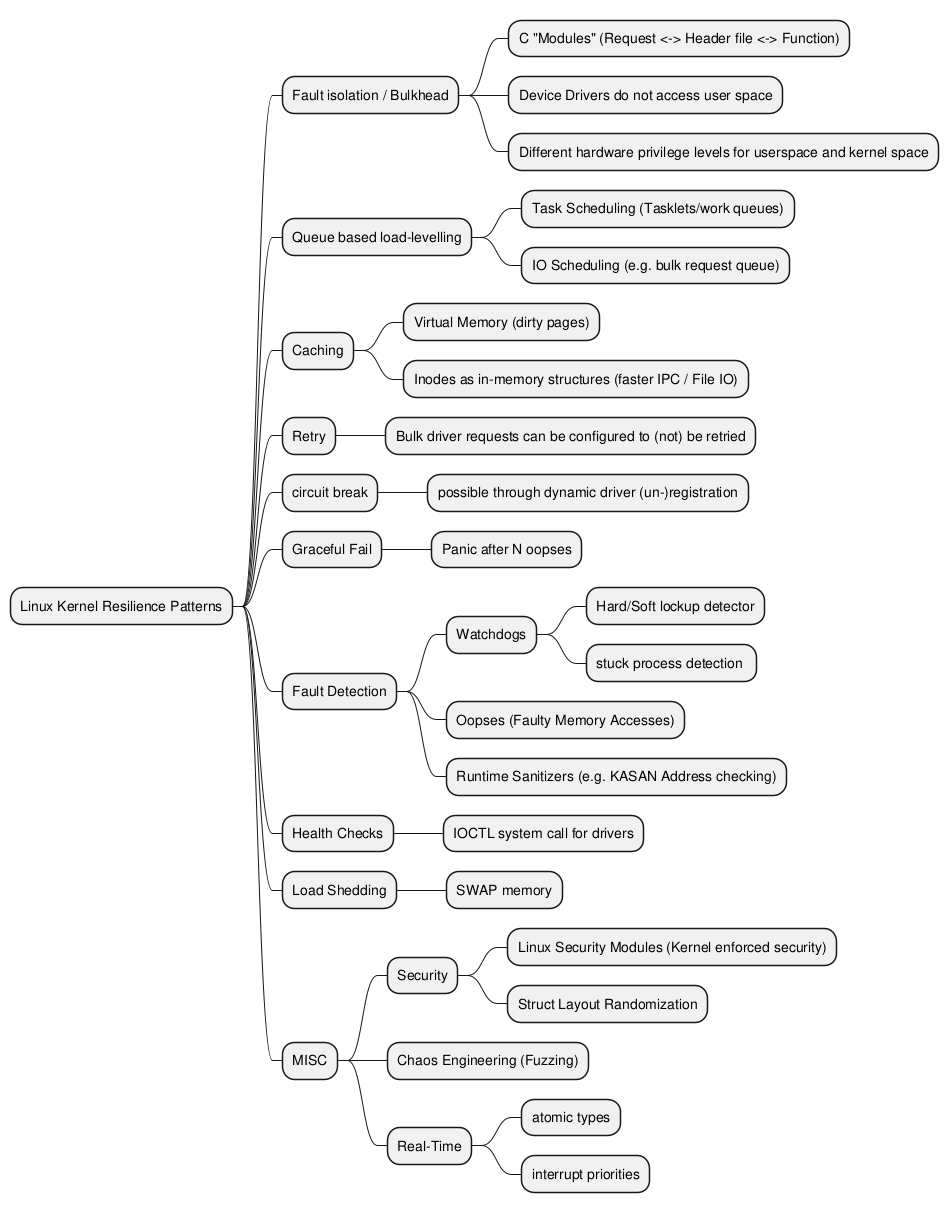

The diagram above was rendered by PlantUML. Its source (embedded in the PNG):
@startmindmap
+ Linux Kernel Resilience Patterns
++ Fault isolation / Bulkhead
+++ C "Modules" (Request <-> Header file <-> Function)
+++ Device Drivers do not access user space
+++ Different hardware privilege levels for userspace and kernel space
++ Queue based load-levelling
+++ Task Scheduling (Tasklets/work queues)
+++ IO Scheduling (e.g. bulk request queue)
++ Caching
+++ Virtual Memory (dirty pages)
+++ Inodes as in-memory structures (faster IPC / File IO)
++ Retry
+++ Bulk driver requests can be configured to (not) be retried
++ circuit break
+++ possible through dynamic driver (un-)registration
++ Graceful Fail
+++ Panic after N oopses
++ Fault Detection
+++ Watchdogs
++++ Hard/Soft lockup detector
++++ stuck process detection 
+++ Oopses (Faulty Memory Accesses)
+++ Runtime Sanitizers (e.g. KASAN Address checking)
++ Health Checks
+++ IOCTL system call for drivers
++ Load Shedding
+++ SWAP memory
++ MISC
+++ Security
++++ Linux Security Modules (Kernel enforced security)
++++ Struct Layout Randomization
+++ Chaos Engineering (Fuzzing)
+++ Real-Time
++++ atomic types
++++ interrupt priorities
@endmindmap